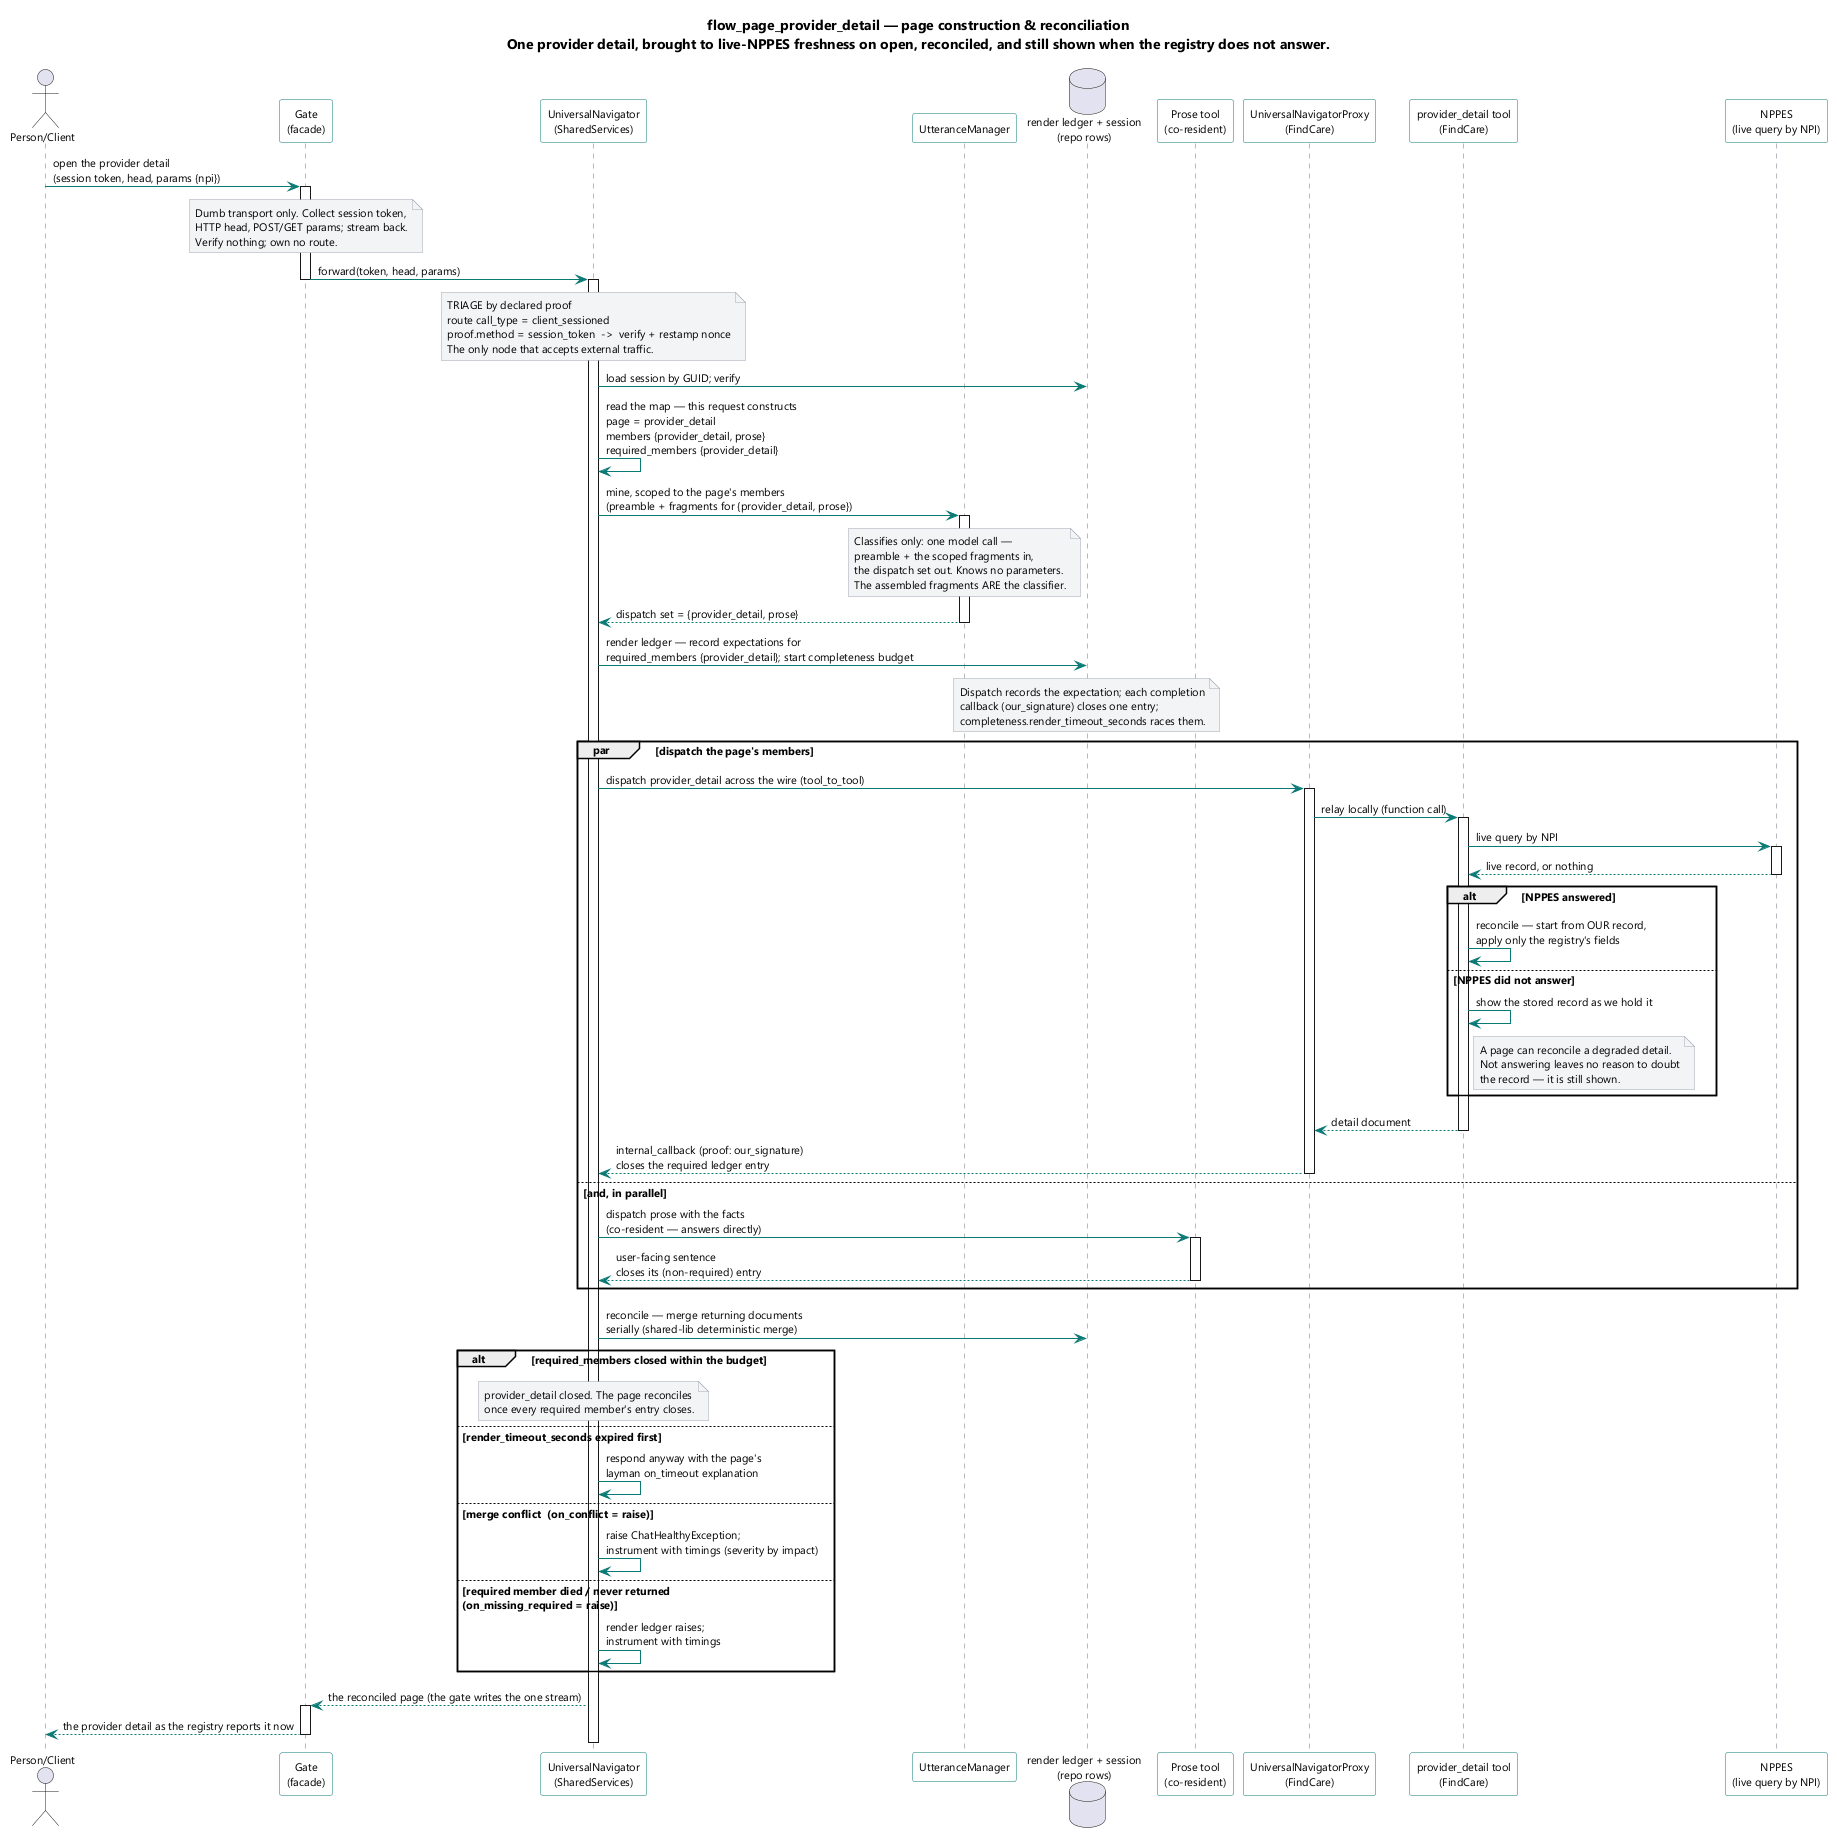

The diagram above was rendered by PlantUML. Its source (embedded in the PNG):
@startuml
skinparam shadowing false
skinparam defaultFontName Segoe UI
skinparam defaultFontSize 11
skinparam ArrowColor #0b7a75
skinparam SequenceLifeLineBorderColor #6b7280
skinparam ParticipantBorderColor #0b7a75
skinparam ParticipantBackgroundColor #fdfdfd
skinparam NoteBackgroundColor #f3f4f6
skinparam NoteBorderColor #9ca3af

title flow_page_provider_detail — page construction & reconciliation\nOne provider detail, brought to live-NPPES freshness on open, reconciled, and still shown when the registry does not answer.

actor "Person/Client" as P
participant "Gate\n(facade)" as GATE
participant "UniversalNavigator\n(SharedServices)" as UN
participant "UtteranceManager" as UM
database "render ledger + session\n(repo rows)" as REPO
participant "Prose tool\n(co-resident)" as PROSE
participant "UniversalNavigatorProxy\n(FindCare)" as PXY
participant "provider_detail tool\n(FindCare)" as PDT
participant "NPPES\n(live query by NPI)" as NPPES

P -> GATE : open the provider detail\n(session token, head, params {npi})
activate GATE
note over GATE
  Dumb transport only. Collect session token,
  HTTP head, POST/GET params; stream back.
  Verify nothing; own no route.
end note
GATE -> UN : forward(token, head, params)
deactivate GATE
activate UN

note over UN
  TRIAGE by declared proof
  route call_type = client_sessioned
  proof.method = session_token  ->  verify + restamp nonce
  The only node that accepts external traffic.
end note
UN -> REPO : load session by GUID; verify

UN -> UN : read the map — this request constructs\npage = provider_detail\nmembers {provider_detail, prose}\nrequired_members {provider_detail}

UN -> UM : mine, scoped to the page's members\n(preamble + fragments for {provider_detail, prose})
activate UM
note over UM
  Classifies only: one model call —
  preamble + the scoped fragments in,
  the dispatch set out. Knows no parameters.
  The assembled fragments ARE the classifier.
end note
UM --> UN : dispatch set = {provider_detail, prose}
deactivate UM

UN -> REPO : render ledger — record expectations for\nrequired_members {provider_detail}; start completeness budget
note over REPO
  Dispatch records the expectation; each completion
  callback (our_signature) closes one entry;
  completeness.render_timeout_seconds races them.
end note

par dispatch the page's members
  UN -> PXY : dispatch provider_detail across the wire (tool_to_tool)
  activate PXY
  PXY -> PDT : relay locally (function call)
  activate PDT
  PDT -> NPPES : live query by NPI
  activate NPPES
  NPPES --> PDT : live record, or nothing
  deactivate NPPES
  alt NPPES answered
    PDT -> PDT : reconcile — start from OUR record,\napply only the registry's fields
  else NPPES did not answer
    PDT -> PDT : show the stored record as we hold it
    note right of PDT
      A page can reconcile a degraded detail.
      Not answering leaves no reason to doubt
      the record — it is still shown.
    end note
  end
  PDT --> PXY : detail document
  deactivate PDT
  PXY --> UN : internal_callback (proof: our_signature)\ncloses the required ledger entry
  deactivate PXY
else and, in parallel
  UN -> PROSE : dispatch prose with the facts\n(co-resident — answers directly)
  activate PROSE
  PROSE --> UN : user-facing sentence\ncloses its (non-required) entry
  deactivate PROSE
end

UN -> REPO : reconcile — merge returning documents\nserially (shared-lib deterministic merge)

alt required_members closed within the budget
  note over UN
    provider_detail closed. The page reconciles
    once every required member's entry closes.
  end note
else render_timeout_seconds expired first
  UN -> UN : respond anyway with the page's\nlayman on_timeout explanation
else merge conflict  (on_conflict = raise)
  UN -> UN : raise ChatHealthyException;\ninstrument with timings (severity by impact)
else required member died / never returned\n(on_missing_required = raise)
  UN -> UN : render ledger raises;\ninstrument with timings
end

UN --> GATE : the reconciled page (the gate writes the one stream)
activate GATE
GATE --> P : the provider detail as the registry reports it now
deactivate GATE
deactivate UN

@enduml